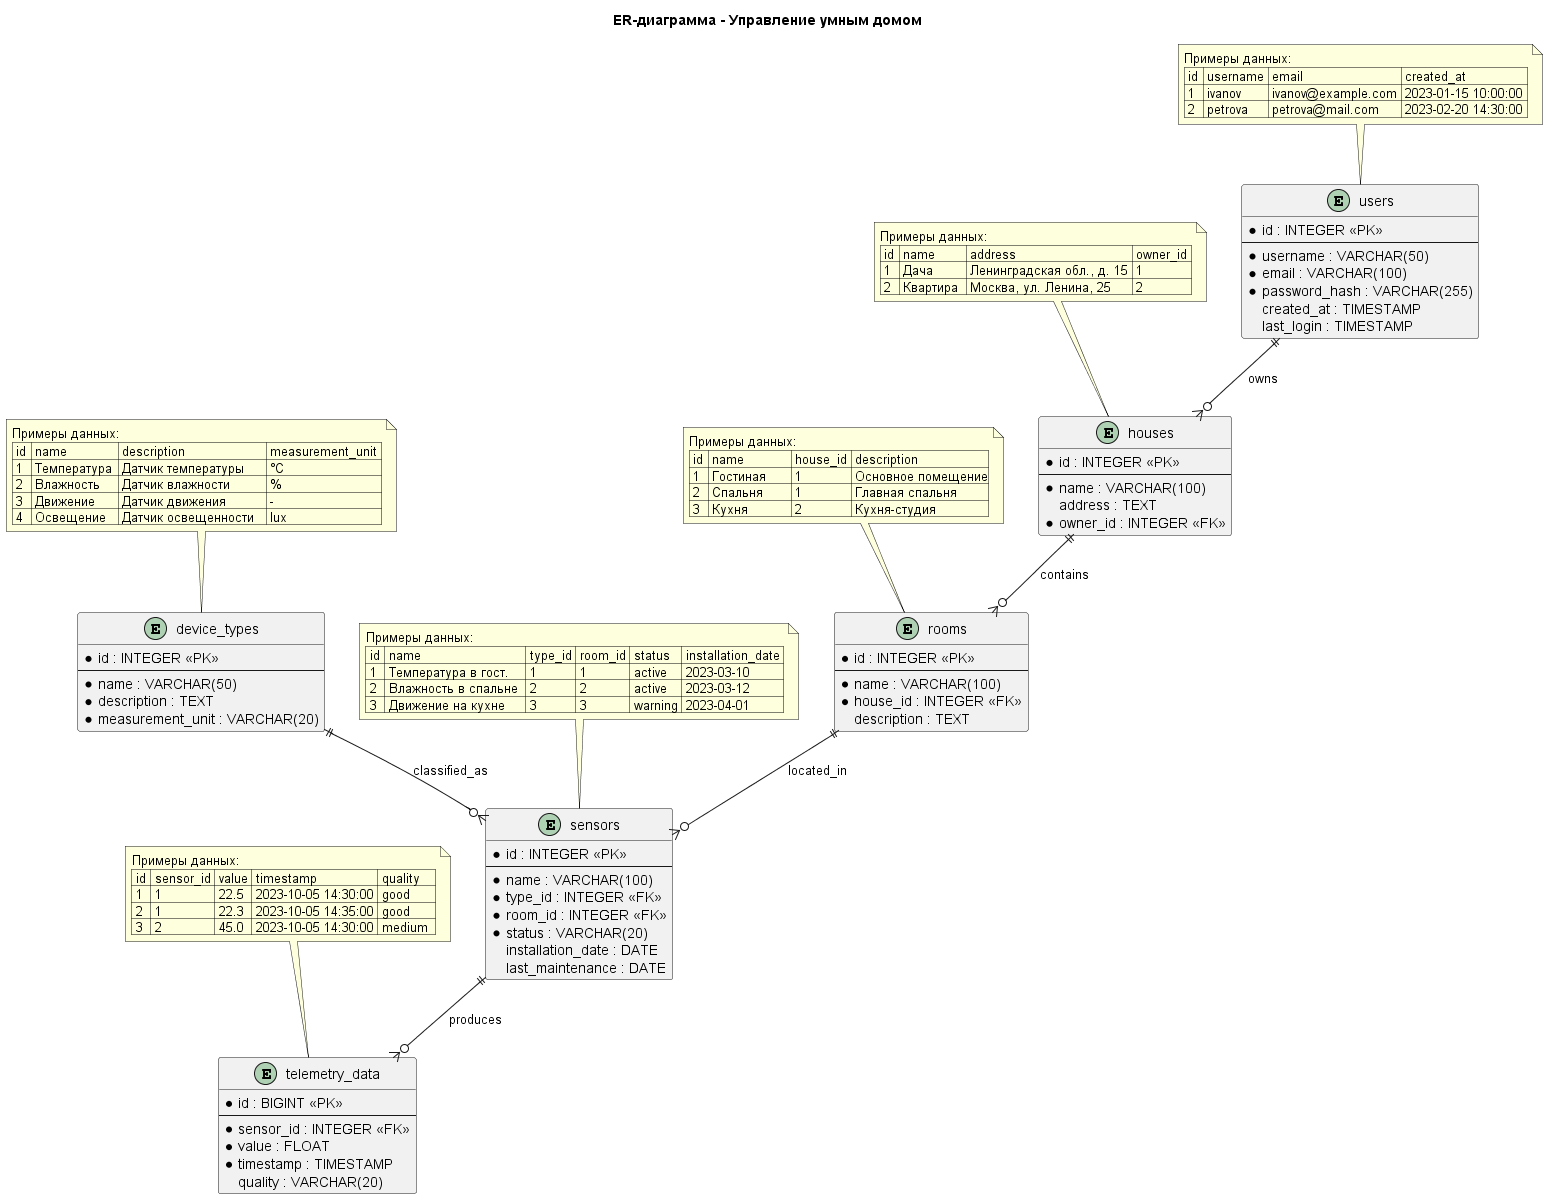

The diagram above was rendered by PlantUML. Its source (embedded in the PNG):
@startuml ERDiagram
title ER-диаграмма - Управление умным домом

' *********************
' Основные сущности
' *********************

entity users {
  *id : INTEGER <<PK>>
  --
  *username : VARCHAR(50)
  *email : VARCHAR(100)
  *password_hash : VARCHAR(255)
  created_at : TIMESTAMP
  last_login : TIMESTAMP
}

entity houses {
  *id : INTEGER <<PK>>
  --
  *name : VARCHAR(100)
  address : TEXT
  *owner_id : INTEGER <<FK>>
}

entity rooms {
  *id : INTEGER <<PK>>
  --
  *name : VARCHAR(100)
  *house_id : INTEGER <<FK>>
  description : TEXT
}

entity device_types {
  *id : INTEGER <<PK>>
  --
  *name : VARCHAR(50)
  *description : TEXT
  *measurement_unit : VARCHAR(20)
}

entity sensors {
  *id : INTEGER <<PK>>
  --
  *name : VARCHAR(100)
  *type_id : INTEGER <<FK>>
  *room_id : INTEGER <<FK>>
  *status : VARCHAR(20)
  installation_date : DATE
  last_maintenance : DATE
}

entity telemetry_data {
  *id : BIGINT <<PK>>
  --
  *sensor_id : INTEGER <<FK>>
  *value : FLOAT
  *timestamp : TIMESTAMP
  quality : VARCHAR(20)
}

' *********************
' Связи между сущностями
' *********************

users ||--o{ houses : "owns"
houses ||--o{ rooms : "contains"
rooms ||--o{ sensors : "located_in"
device_types ||--o{ sensors : "classified_as"
sensors ||--o{ telemetry_data : "produces"

' *********************
' Примеры данных
' *********************

note top of users
  Примеры данных:
  | id | username | email               | created_at          |
  | 1  | ivanov   | ivanov@example.com | 2023-01-15 10:00:00 |
  | 2  | petrova  | petrova@mail.com   | 2023-02-20 14:30:00 |
end note

note top of houses
  Примеры данных:
  | id | name      | address                   | owner_id |
  | 1  | Дача      | Ленинградская обл., д. 15 | 1        |
  | 2  | Квартира  | Москва, ул. Ленина, 25    | 2        |
end note

note top of rooms
  Примеры данных:
  | id | name          | house_id | description       |
  | 1  | Гостиная      | 1        | Основное помещение|
  | 2  | Спальня       | 1        | Главная спальня   |
  | 3  | Кухня         | 2        | Кухня-студия      |
end note

note top of device_types
  Примеры данных:
  | id | name        | description           | measurement_unit |
  | 1  | Температура | Датчик температуры    | °C               |
  | 2  | Влажность   | Датчик влажности      | %                |
  | 3  | Движение    | Датчик движения       | -                |
  | 4  | Освещение   | Датчик освещенности   | lux              |
end note

note top of sensors
  Примеры данных:
  | id | name                 | type_id | room_id | status  | installation_date |
  | 1  | Температура в гост.  | 1       | 1       | active  | 2023-03-10        |
  | 2  | Влажность в спальне  | 2       | 2       | active  | 2023-03-12        |
  | 3  | Движение на кухне    | 3       | 3       | warning | 2023-04-01        |
end note

note top of telemetry_data
  Примеры данных:
  | id | sensor_id | value | timestamp           | quality |
  | 1  | 1         | 22.5  | 2023-10-05 14:30:00 | good    |
  | 2  | 1         | 22.3  | 2023-10-05 14:35:00 | good    |
  | 3  | 2         | 45.0  | 2023-10-05 14:30:00 | medium  |
end note

@enduml